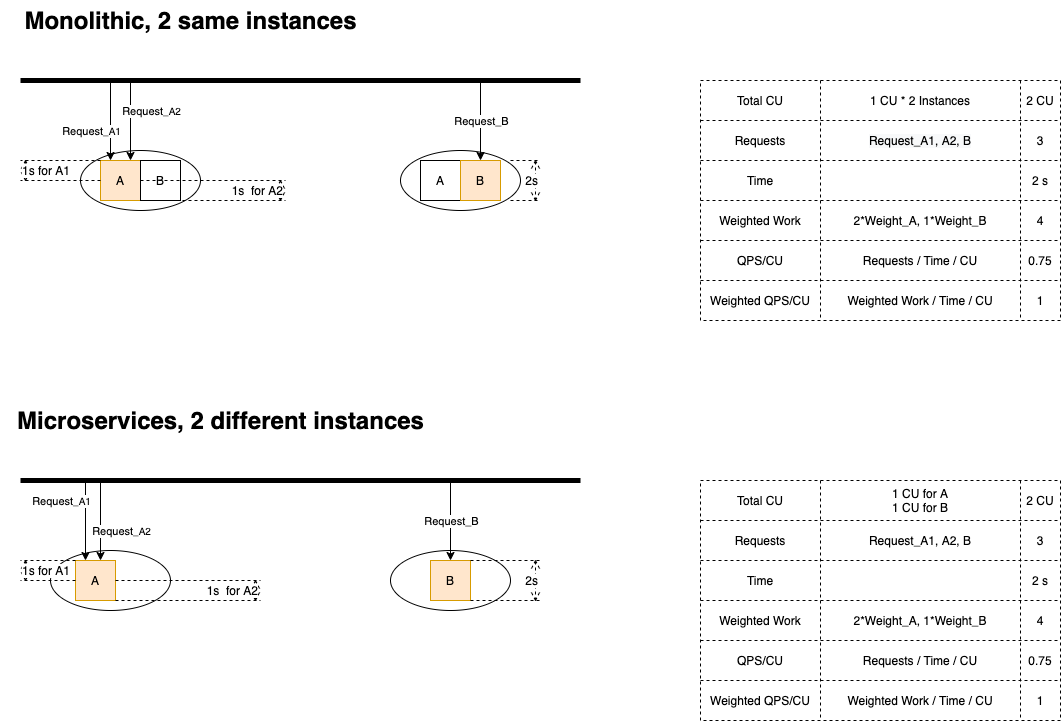

The diagram above was exported from draw.io. Its source (the exported page's mxGraphModel, read from the mxfile embedded in the PNG):
<mxGraphModel dx="1120" dy="768" grid="1" gridSize="10" guides="1" tooltips="1" connect="1" arrows="1" fold="1" page="1" pageScale="1" pageWidth="1169" pageHeight="827" math="0" shadow="0">
  <root>
    <mxCell id="0" />
    <mxCell id="1" parent="0" />
    <mxCell id="107" value="" style="ellipse;whiteSpace=wrap;html=1;verticalAlign=bottom;" parent="1" vertex="1">
      <mxGeometry x="410" y="590" width="120" height="60" as="geometry" />
    </mxCell>
    <mxCell id="8" value="" style="ellipse;whiteSpace=wrap;html=1;verticalAlign=bottom;" parent="1" vertex="1">
      <mxGeometry x="100" y="190" width="120" height="60" as="geometry" />
    </mxCell>
    <mxCell id="4" value="A" style="whiteSpace=wrap;html=1;aspect=fixed;fillColor=#ffe6cc;strokeColor=#d79b00;" parent="1" vertex="1">
      <mxGeometry x="120" y="200" width="40" height="40" as="geometry" />
    </mxCell>
    <mxCell id="5" value="B" style="whiteSpace=wrap;html=1;aspect=fixed;" parent="1" vertex="1">
      <mxGeometry x="160" y="200" width="40" height="40" as="geometry" />
    </mxCell>
    <mxCell id="13" style="edgeStyle=orthogonalEdgeStyle;rounded=0;orthogonalLoop=1;jettySize=auto;html=1;exitX=0.5;exitY=1;exitDx=0;exitDy=0;" parent="1" edge="1">
      <mxGeometry relative="1" as="geometry">
        <mxPoint x="160" y="280" as="sourcePoint" />
        <mxPoint x="160" y="280" as="targetPoint" />
      </mxGeometry>
    </mxCell>
    <mxCell id="14" value="" style="endArrow=none;html=1;strokeWidth=5;" parent="1" edge="1">
      <mxGeometry width="50" height="50" relative="1" as="geometry">
        <mxPoint x="40" y="120" as="sourcePoint" />
        <mxPoint x="600" y="120" as="targetPoint" />
      </mxGeometry>
    </mxCell>
    <mxCell id="15" value="" style="endArrow=classic;html=1;strokeWidth=1;entryX=0.25;entryY=0;entryDx=0;entryDy=0;" parent="1" target="4" edge="1">
      <mxGeometry width="50" height="50" relative="1" as="geometry">
        <mxPoint x="130" y="120" as="sourcePoint" />
        <mxPoint x="170" y="70" as="targetPoint" />
      </mxGeometry>
    </mxCell>
    <mxCell id="17" value="Request&lt;font size=&quot;1&quot;&gt;_A1&lt;/font&gt;" style="edgeLabel;html=1;align=center;verticalAlign=middle;resizable=0;points=[];" parent="15" vertex="1" connectable="0">
      <mxGeometry x="-0.1" y="1" relative="1" as="geometry">
        <mxPoint x="-21" y="14" as="offset" />
      </mxGeometry>
    </mxCell>
    <mxCell id="21" value="" style="shape=table;html=1;whiteSpace=wrap;startSize=0;container=1;collapsible=0;childLayout=tableLayout;dashed=1;verticalAlign=bottom;" parent="1" vertex="1">
      <mxGeometry x="720" y="120" width="360" height="240" as="geometry" />
    </mxCell>
    <mxCell id="22" value="" style="shape=partialRectangle;html=1;whiteSpace=wrap;collapsible=0;dropTarget=0;pointerEvents=0;fillColor=none;top=0;left=0;bottom=0;right=0;points=[[0,0.5],[1,0.5]];portConstraint=eastwest;" parent="21" vertex="1">
      <mxGeometry width="360" height="40" as="geometry" />
    </mxCell>
    <mxCell id="23" value="Total CU" style="shape=partialRectangle;html=1;whiteSpace=wrap;connectable=0;fillColor=none;top=0;left=0;bottom=0;right=0;overflow=hidden;" parent="22" vertex="1">
      <mxGeometry width="120" height="40" as="geometry" />
    </mxCell>
    <mxCell id="158" value="&lt;span&gt;1 CU * 2 Instances&lt;/span&gt;" style="shape=partialRectangle;html=1;whiteSpace=wrap;connectable=0;fillColor=none;top=0;left=0;bottom=0;right=0;overflow=hidden;" parent="22" vertex="1">
      <mxGeometry x="120" width="200" height="40" as="geometry" />
    </mxCell>
    <mxCell id="24" value="2 CU" style="shape=partialRectangle;html=1;whiteSpace=wrap;connectable=0;fillColor=none;top=0;left=0;bottom=0;right=0;overflow=hidden;" parent="22" vertex="1">
      <mxGeometry x="320" width="40" height="40" as="geometry" />
    </mxCell>
    <mxCell id="37" style="shape=partialRectangle;html=1;whiteSpace=wrap;collapsible=0;dropTarget=0;pointerEvents=0;fillColor=none;top=0;left=0;bottom=0;right=0;points=[[0,0.5],[1,0.5]];portConstraint=eastwest;" parent="21" vertex="1">
      <mxGeometry y="40" width="360" height="40" as="geometry" />
    </mxCell>
    <mxCell id="38" value="Requests" style="shape=partialRectangle;html=1;whiteSpace=wrap;connectable=0;fillColor=none;top=0;left=0;bottom=0;right=0;overflow=hidden;" parent="37" vertex="1">
      <mxGeometry width="120" height="40" as="geometry" />
    </mxCell>
    <mxCell id="159" value="&lt;span style=&quot;color: rgb(0 , 0 , 0) ; font-family: &amp;#34;helvetica&amp;#34; ; font-size: 12px ; font-style: normal ; font-weight: 400 ; letter-spacing: normal ; text-align: center ; text-indent: 0px ; text-transform: none ; word-spacing: 0px ; background-color: rgb(248 , 249 , 250) ; display: inline ; float: none&quot;&gt;Request_A1, A2, B&lt;/span&gt;" style="shape=partialRectangle;html=1;whiteSpace=wrap;connectable=0;fillColor=none;top=0;left=0;bottom=0;right=0;overflow=hidden;" parent="37" vertex="1">
      <mxGeometry x="120" width="200" height="40" as="geometry" />
    </mxCell>
    <mxCell id="39" value="3" style="shape=partialRectangle;html=1;whiteSpace=wrap;connectable=0;fillColor=none;top=0;left=0;bottom=0;right=0;overflow=hidden;" parent="37" vertex="1">
      <mxGeometry x="320" width="40" height="40" as="geometry" />
    </mxCell>
    <mxCell id="26" value="" style="shape=partialRectangle;html=1;whiteSpace=wrap;collapsible=0;dropTarget=0;pointerEvents=0;fillColor=none;top=0;left=0;bottom=0;right=0;points=[[0,0.5],[1,0.5]];portConstraint=eastwest;" parent="21" vertex="1">
      <mxGeometry y="80" width="360" height="40" as="geometry" />
    </mxCell>
    <mxCell id="27" value="Time" style="shape=partialRectangle;html=1;whiteSpace=wrap;connectable=0;fillColor=none;top=0;left=0;bottom=0;right=0;overflow=hidden;" parent="26" vertex="1">
      <mxGeometry width="120" height="40" as="geometry" />
    </mxCell>
    <mxCell id="160" style="shape=partialRectangle;html=1;whiteSpace=wrap;connectable=0;fillColor=none;top=0;left=0;bottom=0;right=0;overflow=hidden;" parent="26" vertex="1">
      <mxGeometry x="120" width="200" height="40" as="geometry" />
    </mxCell>
    <mxCell id="28" value="2 s" style="shape=partialRectangle;html=1;whiteSpace=wrap;connectable=0;fillColor=none;top=0;left=0;bottom=0;right=0;overflow=hidden;" parent="26" vertex="1">
      <mxGeometry x="320" width="40" height="40" as="geometry" />
    </mxCell>
    <mxCell id="140" style="shape=partialRectangle;html=1;whiteSpace=wrap;collapsible=0;dropTarget=0;pointerEvents=0;fillColor=none;top=0;left=0;bottom=0;right=0;points=[[0,0.5],[1,0.5]];portConstraint=eastwest;" parent="21" vertex="1">
      <mxGeometry y="120" width="360" height="40" as="geometry" />
    </mxCell>
    <mxCell id="141" value="Weighted Work" style="shape=partialRectangle;html=1;whiteSpace=wrap;connectable=0;fillColor=none;top=0;left=0;bottom=0;right=0;overflow=hidden;" parent="140" vertex="1">
      <mxGeometry width="120" height="40" as="geometry" />
    </mxCell>
    <mxCell id="161" value="&lt;span&gt;2*Weight_A, 1*Weight_B&lt;/span&gt;" style="shape=partialRectangle;html=1;whiteSpace=wrap;connectable=0;fillColor=none;top=0;left=0;bottom=0;right=0;overflow=hidden;" parent="140" vertex="1">
      <mxGeometry x="120" width="200" height="40" as="geometry" />
    </mxCell>
    <mxCell id="142" value="4" style="shape=partialRectangle;html=1;whiteSpace=wrap;connectable=0;fillColor=none;top=0;left=0;bottom=0;right=0;overflow=hidden;" parent="140" vertex="1">
      <mxGeometry x="320" width="40" height="40" as="geometry" />
    </mxCell>
    <mxCell id="168" style="shape=partialRectangle;html=1;whiteSpace=wrap;collapsible=0;dropTarget=0;pointerEvents=0;fillColor=none;top=0;left=0;bottom=0;right=0;points=[[0,0.5],[1,0.5]];portConstraint=eastwest;" parent="21" vertex="1">
      <mxGeometry y="160" width="360" height="40" as="geometry" />
    </mxCell>
    <mxCell id="169" value="&lt;span&gt;QPS/CU&lt;/span&gt;" style="shape=partialRectangle;html=1;whiteSpace=wrap;connectable=0;fillColor=none;top=0;left=0;bottom=0;right=0;overflow=hidden;" parent="168" vertex="1">
      <mxGeometry width="120" height="40" as="geometry" />
    </mxCell>
    <mxCell id="170" value="Requests / Time / CU" style="shape=partialRectangle;html=1;whiteSpace=wrap;connectable=0;fillColor=none;top=0;left=0;bottom=0;right=0;overflow=hidden;" parent="168" vertex="1">
      <mxGeometry x="120" width="200" height="40" as="geometry" />
    </mxCell>
    <mxCell id="171" value="0.75" style="shape=partialRectangle;html=1;whiteSpace=wrap;connectable=0;fillColor=none;top=0;left=0;bottom=0;right=0;overflow=hidden;" parent="168" vertex="1">
      <mxGeometry x="320" width="40" height="40" as="geometry" />
    </mxCell>
    <mxCell id="34" style="shape=partialRectangle;html=1;whiteSpace=wrap;collapsible=0;dropTarget=0;pointerEvents=0;fillColor=none;top=0;left=0;bottom=0;right=0;points=[[0,0.5],[1,0.5]];portConstraint=eastwest;" parent="21" vertex="1">
      <mxGeometry y="200" width="360" height="40" as="geometry" />
    </mxCell>
    <mxCell id="35" value="Weighted QPS/CU" style="shape=partialRectangle;html=1;whiteSpace=wrap;connectable=0;fillColor=none;top=0;left=0;bottom=0;right=0;overflow=hidden;" parent="34" vertex="1">
      <mxGeometry width="120" height="40" as="geometry" />
    </mxCell>
    <mxCell id="162" value="Weighted Work / Time / CU" style="shape=partialRectangle;html=1;whiteSpace=wrap;connectable=0;fillColor=none;top=0;left=0;bottom=0;right=0;overflow=hidden;" parent="34" vertex="1">
      <mxGeometry x="120" width="200" height="40" as="geometry" />
    </mxCell>
    <mxCell id="36" value="1" style="shape=partialRectangle;html=1;whiteSpace=wrap;connectable=0;fillColor=none;top=0;left=0;bottom=0;right=0;overflow=hidden;" parent="34" vertex="1">
      <mxGeometry x="320" width="40" height="40" as="geometry" />
    </mxCell>
    <mxCell id="40" value="Monolithic, 2 same instances" style="text;strokeColor=none;fillColor=none;html=1;fontSize=24;fontStyle=1;verticalAlign=middle;align=center;dashed=1;" parent="1" vertex="1">
      <mxGeometry x="20" y="40" width="380" height="40" as="geometry" />
    </mxCell>
    <mxCell id="54" value="" style="shape=table;html=1;whiteSpace=wrap;startSize=0;container=1;collapsible=0;childLayout=tableLayout;dashed=1;verticalAlign=bottom;" parent="1" vertex="1">
      <mxGeometry x="720" y="520" width="360" height="240" as="geometry" />
    </mxCell>
    <mxCell id="55" value="" style="shape=partialRectangle;html=1;whiteSpace=wrap;collapsible=0;dropTarget=0;pointerEvents=0;fillColor=none;top=0;left=0;bottom=0;right=0;points=[[0,0.5],[1,0.5]];portConstraint=eastwest;" parent="54" vertex="1">
      <mxGeometry width="360" height="40" as="geometry" />
    </mxCell>
    <mxCell id="56" value="Total CU" style="shape=partialRectangle;html=1;whiteSpace=wrap;connectable=0;fillColor=none;top=0;left=0;bottom=0;right=0;overflow=hidden;" parent="55" vertex="1">
      <mxGeometry width="120" height="40" as="geometry" />
    </mxCell>
    <mxCell id="163" value="&lt;span&gt;1 CU for A&lt;/span&gt;&lt;br&gt;&lt;span&gt;1 CU for B&lt;/span&gt;" style="shape=partialRectangle;html=1;whiteSpace=wrap;connectable=0;fillColor=none;top=0;left=0;bottom=0;right=0;overflow=hidden;" parent="55" vertex="1">
      <mxGeometry x="120" width="200" height="40" as="geometry" />
    </mxCell>
    <mxCell id="57" value="2 CU" style="shape=partialRectangle;html=1;whiteSpace=wrap;connectable=0;fillColor=none;top=0;left=0;bottom=0;right=0;overflow=hidden;" parent="55" vertex="1">
      <mxGeometry x="320" width="40" height="40" as="geometry" />
    </mxCell>
    <mxCell id="58" style="shape=partialRectangle;html=1;whiteSpace=wrap;collapsible=0;dropTarget=0;pointerEvents=0;fillColor=none;top=0;left=0;bottom=0;right=0;points=[[0,0.5],[1,0.5]];portConstraint=eastwest;" parent="54" vertex="1">
      <mxGeometry y="40" width="360" height="40" as="geometry" />
    </mxCell>
    <mxCell id="59" value="Requests" style="shape=partialRectangle;html=1;whiteSpace=wrap;connectable=0;fillColor=none;top=0;left=0;bottom=0;right=0;overflow=hidden;" parent="58" vertex="1">
      <mxGeometry width="120" height="40" as="geometry" />
    </mxCell>
    <mxCell id="164" value="&lt;span style=&quot;font-family: &amp;#34;helvetica&amp;#34;&quot;&gt;Request_A1, A2, B&lt;/span&gt;" style="shape=partialRectangle;html=1;whiteSpace=wrap;connectable=0;fillColor=none;top=0;left=0;bottom=0;right=0;overflow=hidden;" parent="58" vertex="1">
      <mxGeometry x="120" width="200" height="40" as="geometry" />
    </mxCell>
    <mxCell id="60" value="3" style="shape=partialRectangle;html=1;whiteSpace=wrap;connectable=0;fillColor=none;top=0;left=0;bottom=0;right=0;overflow=hidden;" parent="58" vertex="1">
      <mxGeometry x="320" width="40" height="40" as="geometry" />
    </mxCell>
    <mxCell id="61" value="" style="shape=partialRectangle;html=1;whiteSpace=wrap;collapsible=0;dropTarget=0;pointerEvents=0;fillColor=none;top=0;left=0;bottom=0;right=0;points=[[0,0.5],[1,0.5]];portConstraint=eastwest;" parent="54" vertex="1">
      <mxGeometry y="80" width="360" height="40" as="geometry" />
    </mxCell>
    <mxCell id="62" value="Time" style="shape=partialRectangle;html=1;whiteSpace=wrap;connectable=0;fillColor=none;top=0;left=0;bottom=0;right=0;overflow=hidden;" parent="61" vertex="1">
      <mxGeometry width="120" height="40" as="geometry" />
    </mxCell>
    <mxCell id="165" style="shape=partialRectangle;html=1;whiteSpace=wrap;connectable=0;fillColor=none;top=0;left=0;bottom=0;right=0;overflow=hidden;" parent="61" vertex="1">
      <mxGeometry x="120" width="200" height="40" as="geometry" />
    </mxCell>
    <mxCell id="63" value="2 s" style="shape=partialRectangle;html=1;whiteSpace=wrap;connectable=0;fillColor=none;top=0;left=0;bottom=0;right=0;overflow=hidden;" parent="61" vertex="1">
      <mxGeometry x="320" width="40" height="40" as="geometry" />
    </mxCell>
    <mxCell id="143" style="shape=partialRectangle;html=1;whiteSpace=wrap;collapsible=0;dropTarget=0;pointerEvents=0;fillColor=none;top=0;left=0;bottom=0;right=0;points=[[0,0.5],[1,0.5]];portConstraint=eastwest;" parent="54" vertex="1">
      <mxGeometry y="120" width="360" height="40" as="geometry" />
    </mxCell>
    <mxCell id="144" value="Weighted Work" style="shape=partialRectangle;html=1;whiteSpace=wrap;connectable=0;fillColor=none;top=0;left=0;bottom=0;right=0;overflow=hidden;" parent="143" vertex="1">
      <mxGeometry width="120" height="40" as="geometry" />
    </mxCell>
    <mxCell id="166" value="&lt;span&gt;2*Weight_A, 1*Weight_B&lt;/span&gt;" style="shape=partialRectangle;html=1;whiteSpace=wrap;connectable=0;fillColor=none;top=0;left=0;bottom=0;right=0;overflow=hidden;" parent="143" vertex="1">
      <mxGeometry x="120" width="200" height="40" as="geometry" />
    </mxCell>
    <mxCell id="145" value="&lt;span&gt;4&lt;/span&gt;" style="shape=partialRectangle;html=1;whiteSpace=wrap;connectable=0;fillColor=none;top=0;left=0;bottom=0;right=0;overflow=hidden;" parent="143" vertex="1">
      <mxGeometry x="320" width="40" height="40" as="geometry" />
    </mxCell>
    <mxCell id="172" style="shape=partialRectangle;html=1;whiteSpace=wrap;collapsible=0;dropTarget=0;pointerEvents=0;fillColor=none;top=0;left=0;bottom=0;right=0;points=[[0,0.5],[1,0.5]];portConstraint=eastwest;" parent="54" vertex="1">
      <mxGeometry y="160" width="360" height="40" as="geometry" />
    </mxCell>
    <mxCell id="173" value="&lt;span&gt;QPS/CU&lt;/span&gt;" style="shape=partialRectangle;html=1;whiteSpace=wrap;connectable=0;fillColor=none;top=0;left=0;bottom=0;right=0;overflow=hidden;" parent="172" vertex="1">
      <mxGeometry width="120" height="40" as="geometry" />
    </mxCell>
    <mxCell id="174" value="Requests / Time / CU" style="shape=partialRectangle;html=1;whiteSpace=wrap;connectable=0;fillColor=none;top=0;left=0;bottom=0;right=0;overflow=hidden;" parent="172" vertex="1">
      <mxGeometry x="120" width="200" height="40" as="geometry" />
    </mxCell>
    <mxCell id="175" value="&lt;span&gt;0.75&lt;/span&gt;" style="shape=partialRectangle;html=1;whiteSpace=wrap;connectable=0;fillColor=none;top=0;left=0;bottom=0;right=0;overflow=hidden;" parent="172" vertex="1">
      <mxGeometry x="320" width="40" height="40" as="geometry" />
    </mxCell>
    <mxCell id="67" style="shape=partialRectangle;html=1;whiteSpace=wrap;collapsible=0;dropTarget=0;pointerEvents=0;fillColor=none;top=0;left=0;bottom=0;right=0;points=[[0,0.5],[1,0.5]];portConstraint=eastwest;" parent="54" vertex="1">
      <mxGeometry y="200" width="360" height="40" as="geometry" />
    </mxCell>
    <mxCell id="68" value="Weighted QPS/CU" style="shape=partialRectangle;html=1;whiteSpace=wrap;connectable=0;fillColor=none;top=0;left=0;bottom=0;right=0;overflow=hidden;" parent="67" vertex="1">
      <mxGeometry width="120" height="40" as="geometry" />
    </mxCell>
    <mxCell id="167" value="Weighted Work / Time / CU" style="shape=partialRectangle;html=1;whiteSpace=wrap;connectable=0;fillColor=none;top=0;left=0;bottom=0;right=0;overflow=hidden;" parent="67" vertex="1">
      <mxGeometry x="120" width="200" height="40" as="geometry" />
    </mxCell>
    <mxCell id="69" value="1" style="shape=partialRectangle;html=1;whiteSpace=wrap;connectable=0;fillColor=none;top=0;left=0;bottom=0;right=0;overflow=hidden;" parent="67" vertex="1">
      <mxGeometry x="320" width="40" height="40" as="geometry" />
    </mxCell>
    <mxCell id="70" value="Microservices, 2 different instances" style="text;strokeColor=none;fillColor=none;html=1;fontSize=24;fontStyle=1;verticalAlign=middle;align=center;dashed=1;" parent="1" vertex="1">
      <mxGeometry x="160" y="440" width="160" height="40" as="geometry" />
    </mxCell>
    <mxCell id="84" value="" style="ellipse;whiteSpace=wrap;html=1;verticalAlign=bottom;" parent="1" vertex="1">
      <mxGeometry x="70" y="590" width="120" height="60" as="geometry" />
    </mxCell>
    <mxCell id="85" value="A" style="whiteSpace=wrap;html=1;aspect=fixed;fillColor=#ffe6cc;strokeColor=#d79b00;" parent="1" vertex="1">
      <mxGeometry x="95" y="600" width="40" height="40" as="geometry" />
    </mxCell>
    <mxCell id="86" value="B" style="whiteSpace=wrap;html=1;aspect=fixed;fillColor=#ffe6cc;strokeColor=#d79b00;" parent="1" vertex="1">
      <mxGeometry x="450" y="600" width="40" height="40" as="geometry" />
    </mxCell>
    <mxCell id="87" style="edgeStyle=orthogonalEdgeStyle;rounded=0;orthogonalLoop=1;jettySize=auto;html=1;exitX=0.5;exitY=1;exitDx=0;exitDy=0;" parent="1" edge="1">
      <mxGeometry relative="1" as="geometry">
        <mxPoint x="120" y="680" as="sourcePoint" />
        <mxPoint x="120" y="680" as="targetPoint" />
      </mxGeometry>
    </mxCell>
    <mxCell id="88" value="" style="endArrow=none;html=1;strokeWidth=5;" parent="1" edge="1">
      <mxGeometry width="50" height="50" relative="1" as="geometry">
        <mxPoint x="40" y="520" as="sourcePoint" />
        <mxPoint x="600" y="520" as="targetPoint" />
      </mxGeometry>
    </mxCell>
    <mxCell id="89" value="" style="endArrow=classic;html=1;strokeWidth=1;entryX=0.25;entryY=0;entryDx=0;entryDy=0;" parent="1" target="85" edge="1">
      <mxGeometry width="50" height="50" relative="1" as="geometry">
        <mxPoint x="105" y="520" as="sourcePoint" />
        <mxPoint x="130" y="470" as="targetPoint" />
      </mxGeometry>
    </mxCell>
    <mxCell id="90" value="Request&lt;font size=&quot;1&quot;&gt;_A1&lt;/font&gt;" style="edgeLabel;html=1;align=center;verticalAlign=middle;resizable=0;points=[];" parent="89" vertex="1" connectable="0">
      <mxGeometry x="-0.1" y="1" relative="1" as="geometry">
        <mxPoint x="-26" y="-16" as="offset" />
      </mxGeometry>
    </mxCell>
    <mxCell id="91" value="" style="endArrow=classic;html=1;strokeWidth=1;entryX=0.5;entryY=0;entryDx=0;entryDy=0;" parent="1" target="86" edge="1">
      <mxGeometry width="50" height="50" relative="1" as="geometry">
        <mxPoint x="470" y="520" as="sourcePoint" />
        <mxPoint x="174.5" y="600" as="targetPoint" />
      </mxGeometry>
    </mxCell>
    <mxCell id="92" value="Request_B" style="edgeLabel;html=1;align=center;verticalAlign=middle;resizable=0;points=[];" parent="91" vertex="1" connectable="0">
      <mxGeometry x="-0.3" y="-1" relative="1" as="geometry">
        <mxPoint x="1" y="12" as="offset" />
      </mxGeometry>
    </mxCell>
    <mxCell id="97" value="" style="ellipse;whiteSpace=wrap;html=1;verticalAlign=bottom;" parent="1" vertex="1">
      <mxGeometry x="420" y="190" width="120" height="60" as="geometry" />
    </mxCell>
    <mxCell id="98" value="A" style="whiteSpace=wrap;html=1;aspect=fixed;" parent="1" vertex="1">
      <mxGeometry x="440" y="200" width="40" height="40" as="geometry" />
    </mxCell>
    <mxCell id="99" value="B" style="whiteSpace=wrap;html=1;aspect=fixed;fillColor=#ffe6cc;strokeColor=#d79b00;" parent="1" vertex="1">
      <mxGeometry x="480" y="200" width="40" height="40" as="geometry" />
    </mxCell>
    <mxCell id="100" style="edgeStyle=orthogonalEdgeStyle;rounded=0;orthogonalLoop=1;jettySize=auto;html=1;exitX=0.5;exitY=1;exitDx=0;exitDy=0;" parent="1" edge="1">
      <mxGeometry relative="1" as="geometry">
        <mxPoint x="480" y="280" as="sourcePoint" />
        <mxPoint x="480" y="280" as="targetPoint" />
      </mxGeometry>
    </mxCell>
    <mxCell id="101" value="2s" style="shape=dimension;direction=north;whiteSpace=wrap;html=1;align=right;points=[];verticalAlign=middle;labelBackgroundColor=#ffffff;dashed=1;" parent="1" vertex="1">
      <mxGeometry x="530" y="200" width="30" height="40" as="geometry" />
    </mxCell>
    <mxCell id="104" value="" style="endArrow=classic;html=1;strokeWidth=1;entryX=0.5;entryY=0;entryDx=0;entryDy=0;" parent="1" target="99" edge="1">
      <mxGeometry width="50" height="50" relative="1" as="geometry">
        <mxPoint x="500" y="120" as="sourcePoint" />
        <mxPoint x="210" y="190" as="targetPoint" />
      </mxGeometry>
    </mxCell>
    <mxCell id="106" value="Request_B" style="edgeLabel;html=1;align=center;verticalAlign=middle;resizable=0;points=[];" parent="104" vertex="1" connectable="0">
      <mxGeometry relative="1" as="geometry">
        <mxPoint as="offset" />
      </mxGeometry>
    </mxCell>
    <mxCell id="109" value="2s" style="shape=dimension;direction=north;whiteSpace=wrap;html=1;align=right;points=[];verticalAlign=middle;labelBackgroundColor=#ffffff;dashed=1;" parent="1" vertex="1">
      <mxGeometry x="490" y="600" width="70" height="40" as="geometry" />
    </mxCell>
    <mxCell id="117" value="" style="endArrow=classic;html=1;strokeWidth=1;entryX=0.75;entryY=0;entryDx=0;entryDy=0;" parent="1" target="4" edge="1">
      <mxGeometry width="50" height="50" relative="1" as="geometry">
        <mxPoint x="150" y="120" as="sourcePoint" />
        <mxPoint x="140" y="210" as="targetPoint" />
        <Array as="points" />
      </mxGeometry>
    </mxCell>
    <mxCell id="118" value="Request&lt;font size=&quot;1&quot;&gt;_A2&lt;/font&gt;" style="edgeLabel;html=1;align=center;verticalAlign=middle;resizable=0;points=[];" parent="117" vertex="1" connectable="0">
      <mxGeometry x="-0.1" y="1" relative="1" as="geometry">
        <mxPoint x="19" y="-6" as="offset" />
      </mxGeometry>
    </mxCell>
    <mxCell id="135" value="1s for A1" style="shape=dimension;direction=south;whiteSpace=wrap;html=1;align=left;points=[];verticalAlign=middle;labelBackgroundColor=#ffffff;dashed=1;" parent="1" vertex="1">
      <mxGeometry x="40" y="200" width="80" height="20" as="geometry" />
    </mxCell>
    <mxCell id="136" value="1s&amp;nbsp; for A2" style="shape=dimension;direction=north;whiteSpace=wrap;html=1;align=right;points=[];verticalAlign=middle;labelBackgroundColor=#ffffff;dashed=1;" parent="1" vertex="1">
      <mxGeometry x="160" y="220" width="145" height="20" as="geometry" />
    </mxCell>
    <mxCell id="154" value="" style="endArrow=classic;html=1;strokeWidth=1;entryX=0.25;entryY=0;entryDx=0;entryDy=0;" parent="1" edge="1">
      <mxGeometry width="50" height="50" relative="1" as="geometry">
        <mxPoint x="120" y="520" as="sourcePoint" />
        <mxPoint x="120" y="600" as="targetPoint" />
      </mxGeometry>
    </mxCell>
    <mxCell id="155" value="Request&lt;font size=&quot;1&quot;&gt;_A2&lt;/font&gt;" style="edgeLabel;html=1;align=center;verticalAlign=middle;resizable=0;points=[];" parent="154" vertex="1" connectable="0">
      <mxGeometry x="-0.1" y="1" relative="1" as="geometry">
        <mxPoint x="19" y="14" as="offset" />
      </mxGeometry>
    </mxCell>
    <mxCell id="156" value="1s for A1" style="shape=dimension;direction=south;whiteSpace=wrap;html=1;align=left;points=[];verticalAlign=middle;labelBackgroundColor=#ffffff;dashed=1;" parent="1" vertex="1">
      <mxGeometry x="40" y="600" width="55" height="20" as="geometry" />
    </mxCell>
    <mxCell id="157" value="1s&amp;nbsp; for A2" style="shape=dimension;direction=north;whiteSpace=wrap;html=1;align=right;points=[];verticalAlign=middle;labelBackgroundColor=#ffffff;dashed=1;" parent="1" vertex="1">
      <mxGeometry x="135" y="620" width="145" height="20" as="geometry" />
    </mxCell>
  </root>
</mxGraphModel>